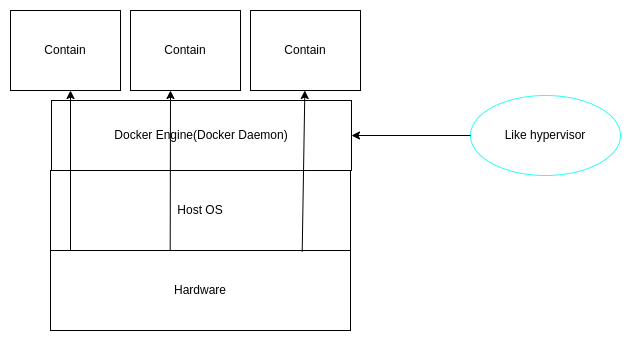

The diagram above was exported from draw.io. Its source (the exported page's mxGraphModel, read from the mxfile embedded in the PNG):
<mxGraphModel dx="1139" dy="716" grid="1" gridSize="10" guides="1" tooltips="1" connect="1" arrows="1" fold="1" page="1" pageScale="1" pageWidth="850" pageHeight="1100" math="0" shadow="0">
  <root>
    <mxCell id="0" />
    <mxCell id="1" parent="0" />
    <mxCell id="u7P7Lz72a4fJC2O0i5b0-29" value="Hardware" style="rounded=0;whiteSpace=wrap;html=1;" vertex="1" parent="1">
      <mxGeometry x="270" y="390" width="300" height="80" as="geometry" />
    </mxCell>
    <mxCell id="u7P7Lz72a4fJC2O0i5b0-30" value="Host OS" style="rounded=0;whiteSpace=wrap;html=1;" vertex="1" parent="1">
      <mxGeometry x="270" y="310" width="300" height="80" as="geometry" />
    </mxCell>
    <mxCell id="u7P7Lz72a4fJC2O0i5b0-31" value="Docker Engine(Docker Daemon)" style="rounded=0;whiteSpace=wrap;html=1;" vertex="1" parent="1">
      <mxGeometry x="271" y="240" width="300" height="70" as="geometry" />
    </mxCell>
    <mxCell id="u7P7Lz72a4fJC2O0i5b0-32" value="Contain" style="rounded=0;whiteSpace=wrap;html=1;" vertex="1" parent="1">
      <mxGeometry x="230" y="150" width="110" height="80" as="geometry" />
    </mxCell>
    <mxCell id="u7P7Lz72a4fJC2O0i5b0-33" value="Contain" style="rounded=0;whiteSpace=wrap;html=1;" vertex="1" parent="1">
      <mxGeometry x="350" y="150" width="110" height="80" as="geometry" />
    </mxCell>
    <mxCell id="u7P7Lz72a4fJC2O0i5b0-34" value="Contain" style="rounded=0;whiteSpace=wrap;html=1;" vertex="1" parent="1">
      <mxGeometry x="470" y="150" width="110" height="80" as="geometry" />
    </mxCell>
    <mxCell id="u7P7Lz72a4fJC2O0i5b0-35" value="" style="endArrow=classic;html=1;rounded=0;curved=1;" edge="1" parent="1">
      <mxGeometry width="50" height="50" relative="1" as="geometry">
        <mxPoint x="290" y="390" as="sourcePoint" />
        <mxPoint x="290" y="230" as="targetPoint" />
      </mxGeometry>
    </mxCell>
    <mxCell id="u7P7Lz72a4fJC2O0i5b0-36" value="" style="endArrow=classic;html=1;rounded=0;curved=1;exitX=0.839;exitY=1.013;exitDx=0;exitDy=0;exitPerimeter=0;" edge="1" parent="1" source="u7P7Lz72a4fJC2O0i5b0-30" target="u7P7Lz72a4fJC2O0i5b0-34">
      <mxGeometry width="50" height="50" relative="1" as="geometry">
        <mxPoint x="360" y="610" as="sourcePoint" />
        <mxPoint x="410" y="560" as="targetPoint" />
      </mxGeometry>
    </mxCell>
    <mxCell id="u7P7Lz72a4fJC2O0i5b0-37" value="" style="endArrow=classic;html=1;rounded=0;curved=1;exitX=0.399;exitY=0.99;exitDx=0;exitDy=0;exitPerimeter=0;" edge="1" parent="1" source="u7P7Lz72a4fJC2O0i5b0-30">
      <mxGeometry width="50" height="50" relative="1" as="geometry">
        <mxPoint x="360" y="410" as="sourcePoint" />
        <mxPoint x="390" y="230" as="targetPoint" />
      </mxGeometry>
    </mxCell>
    <mxCell id="u7P7Lz72a4fJC2O0i5b0-38" value="Like hypervisor" style="ellipse;whiteSpace=wrap;html=1;strokeColor=#2BFFF8;" vertex="1" parent="1">
      <mxGeometry x="690" y="235" width="150" height="80" as="geometry" />
    </mxCell>
    <mxCell id="u7P7Lz72a4fJC2O0i5b0-39" value="" style="endArrow=classic;html=1;rounded=0;curved=1;entryX=1;entryY=0.5;entryDx=0;entryDy=0;exitX=0;exitY=0.5;exitDx=0;exitDy=0;" edge="1" parent="1" source="u7P7Lz72a4fJC2O0i5b0-38" target="u7P7Lz72a4fJC2O0i5b0-31">
      <mxGeometry width="50" height="50" relative="1" as="geometry">
        <mxPoint x="630" y="300" as="sourcePoint" />
        <mxPoint x="680" y="250" as="targetPoint" />
      </mxGeometry>
    </mxCell>
  </root>
</mxGraphModel>